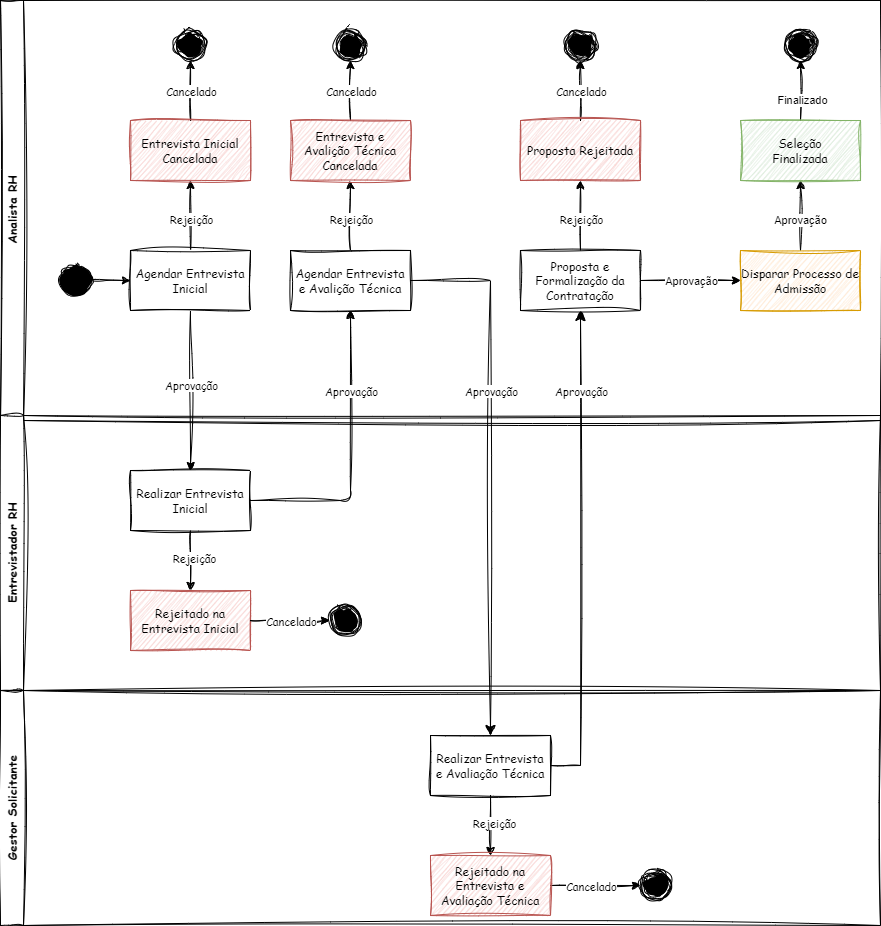

The diagram above was exported from draw.io. Its source (the exported page's mxGraphModel, read from the mxfile embedded in the PNG):
<mxGraphModel dx="1066" dy="607" grid="1" gridSize="10" guides="1" tooltips="1" connect="1" arrows="1" fold="1" page="1" pageScale="1" pageWidth="827" pageHeight="1169" math="0" shadow="0">
  <root>
    <mxCell id="0" />
    <mxCell id="1" parent="0" />
    <mxCell id="9" value="Analista RH" style="swimlane;horizontal=0;whiteSpace=wrap;html=1;fontFamily=Comic Sans MS;sketch=1;curveFitting=1;jiggle=2;" parent="1" vertex="1">
      <mxGeometry x="70" y="70" width="880" height="420" as="geometry" />
    </mxCell>
    <mxCell id="88" style="edgeStyle=none;html=1;entryX=0.5;entryY=1;entryDx=0;entryDy=0;sketch=1;curveFitting=1;jiggle=2;" parent="9" source="2" target="20" edge="1">
      <mxGeometry relative="1" as="geometry" />
    </mxCell>
    <mxCell id="89" value="Rejeição" style="edgeLabel;html=1;align=center;verticalAlign=middle;resizable=0;points=[];fontFamily=Comic Sans MS;" parent="88" vertex="1" connectable="0">
      <mxGeometry x="-0.0715" relative="1" as="geometry">
        <mxPoint as="offset" />
      </mxGeometry>
    </mxCell>
    <mxCell id="2" value="Agendar Entrevista&lt;div&gt;Inicial&lt;/div&gt;" style="rounded=0;whiteSpace=wrap;html=1;sketch=1;curveFitting=1;jiggle=2;fontFamily=Comic Sans MS;" parent="9" vertex="1">
      <mxGeometry x="130" y="250" width="120" height="60" as="geometry" />
    </mxCell>
    <mxCell id="3" value="" style="ellipse;fillColor=strokeColor;html=1;sketch=1;curveFitting=1;jiggle=2;" parent="9" vertex="1">
      <mxGeometry x="60" y="265" width="30" height="30" as="geometry" />
    </mxCell>
    <mxCell id="5" style="edgeStyle=none;html=1;exitX=1;exitY=0.5;exitDx=0;exitDy=0;entryX=0;entryY=0.5;entryDx=0;entryDy=0;sketch=1;curveFitting=1;jiggle=2;" parent="9" source="3" target="2" edge="1">
      <mxGeometry relative="1" as="geometry" />
    </mxCell>
    <mxCell id="21" style="edgeStyle=none;html=1;exitX=0.5;exitY=0;exitDx=0;exitDy=0;entryX=0.5;entryY=1;entryDx=0;entryDy=0;sketch=1;curveFitting=1;jiggle=2;" parent="9" source="20" target="4" edge="1">
      <mxGeometry relative="1" as="geometry" />
    </mxCell>
    <mxCell id="65" value="Cancelado" style="edgeLabel;html=1;align=center;verticalAlign=middle;resizable=0;points=[];fontFamily=Comic Sans MS;" parent="21" vertex="1" connectable="0">
      <mxGeometry x="-0.35" y="-2" relative="1" as="geometry">
        <mxPoint x="-2" y="-10" as="offset" />
      </mxGeometry>
    </mxCell>
    <mxCell id="20" value="Entrevista Inicial&lt;div&gt;Cancelada&lt;/div&gt;" style="rounded=0;whiteSpace=wrap;html=1;sketch=1;curveFitting=1;jiggle=2;fontFamily=Comic Sans MS;fillColor=#f8cecc;strokeColor=#b85450;" parent="9" vertex="1">
      <mxGeometry x="130" y="120" width="120" height="60" as="geometry" />
    </mxCell>
    <mxCell id="4" value="" style="ellipse;html=1;shape=endState;fillColor=strokeColor;sketch=1;curveFitting=1;jiggle=2;" parent="9" vertex="1">
      <mxGeometry x="175" y="30" width="30" height="30" as="geometry" />
    </mxCell>
    <mxCell id="90" value="Agendar Entrevista&lt;div&gt;e Avalição Técnica&lt;/div&gt;" style="rounded=0;whiteSpace=wrap;html=1;sketch=1;curveFitting=1;jiggle=2;fontFamily=Comic Sans MS;" parent="9" vertex="1">
      <mxGeometry x="290" y="250" width="120" height="60" as="geometry" />
    </mxCell>
    <mxCell id="93" style="edgeStyle=none;html=1;entryX=0.5;entryY=1;entryDx=0;entryDy=0;sketch=1;curveFitting=1;jiggle=2;exitX=0.5;exitY=0;exitDx=0;exitDy=0;" parent="9" source="90" target="97" edge="1">
      <mxGeometry relative="1" as="geometry">
        <mxPoint x="344" y="250" as="sourcePoint" />
      </mxGeometry>
    </mxCell>
    <mxCell id="94" value="&lt;span style=&quot;color: rgb(0, 0, 0);&quot;&gt;Rejeição&lt;/span&gt;" style="edgeLabel;html=1;align=center;verticalAlign=middle;resizable=0;points=[];fontFamily=Comic Sans MS;" parent="93" vertex="1" connectable="0">
      <mxGeometry x="-0.0715" relative="1" as="geometry">
        <mxPoint as="offset" />
      </mxGeometry>
    </mxCell>
    <mxCell id="95" style="edgeStyle=none;html=1;exitX=0.5;exitY=0;exitDx=0;exitDy=0;entryX=0.5;entryY=1;entryDx=0;entryDy=0;sketch=1;curveFitting=1;jiggle=2;" parent="9" source="97" target="98" edge="1">
      <mxGeometry relative="1" as="geometry" />
    </mxCell>
    <mxCell id="96" value="Cancelado" style="edgeLabel;html=1;align=center;verticalAlign=middle;resizable=0;points=[];fontFamily=Comic Sans MS;" parent="95" vertex="1" connectable="0">
      <mxGeometry x="-0.35" y="-2" relative="1" as="geometry">
        <mxPoint x="-2" y="-10" as="offset" />
      </mxGeometry>
    </mxCell>
    <mxCell id="97" value="Entrevista&amp;nbsp;&lt;span style=&quot;color: rgb(0, 0, 0);&quot;&gt;e Avalição&amp;nbsp;&lt;/span&gt;Técnica &lt;span style=&quot;background-color: transparent;&quot;&gt;Cancelada&lt;/span&gt;" style="rounded=0;whiteSpace=wrap;html=1;sketch=1;curveFitting=1;jiggle=2;fontFamily=Comic Sans MS;fillColor=#f8cecc;strokeColor=#b85450;" parent="9" vertex="1">
      <mxGeometry x="290" y="120" width="120" height="60" as="geometry" />
    </mxCell>
    <mxCell id="98" value="" style="ellipse;html=1;shape=endState;fillColor=strokeColor;sketch=1;curveFitting=1;jiggle=2;" parent="9" vertex="1">
      <mxGeometry x="335" y="30" width="30" height="30" as="geometry" />
    </mxCell>
    <mxCell id="126" style="edgeStyle=none;html=1;sketch=1;curveFitting=1;jiggle=2;" parent="9" source="114" target="125" edge="1">
      <mxGeometry relative="1" as="geometry" />
    </mxCell>
    <mxCell id="129" value="Aprovação" style="edgeLabel;html=1;align=center;verticalAlign=middle;resizable=0;points=[];" parent="126" vertex="1" connectable="0">
      <mxGeometry x="-0.3064" y="2" relative="1" as="geometry">
        <mxPoint x="15" y="2" as="offset" />
      </mxGeometry>
    </mxCell>
    <mxCell id="114" value="&lt;span class=&quot;selected&quot;&gt;Proposta e Formalização da Contratação&lt;/span&gt;" style="rounded=0;whiteSpace=wrap;html=1;sketch=1;curveFitting=1;jiggle=2;fontFamily=Comic Sans MS;" parent="9" vertex="1">
      <mxGeometry x="520" y="250" width="120" height="60" as="geometry" />
    </mxCell>
    <mxCell id="119" style="edgeStyle=none;html=1;entryX=0.5;entryY=1;entryDx=0;entryDy=0;sketch=1;curveFitting=1;jiggle=2;exitX=0.5;exitY=0;exitDx=0;exitDy=0;" parent="9" source="114" target="123" edge="1">
      <mxGeometry relative="1" as="geometry">
        <mxPoint x="550" y="220" as="sourcePoint" />
      </mxGeometry>
    </mxCell>
    <mxCell id="120" value="&lt;span style=&quot;color: rgb(0, 0, 0);&quot;&gt;Rejeição&lt;/span&gt;" style="edgeLabel;html=1;align=center;verticalAlign=middle;resizable=0;points=[];fontFamily=Comic Sans MS;" parent="119" vertex="1" connectable="0">
      <mxGeometry x="-0.0715" relative="1" as="geometry">
        <mxPoint as="offset" />
      </mxGeometry>
    </mxCell>
    <mxCell id="121" style="edgeStyle=none;html=1;exitX=0.5;exitY=0;exitDx=0;exitDy=0;sketch=1;curveFitting=1;jiggle=2;entryX=0.5;entryY=1;entryDx=0;entryDy=0;" parent="9" source="123" target="124" edge="1">
      <mxGeometry relative="1" as="geometry">
        <mxPoint x="580" y="70" as="targetPoint" />
      </mxGeometry>
    </mxCell>
    <mxCell id="122" value="Cancelado" style="edgeLabel;html=1;align=center;verticalAlign=middle;resizable=0;points=[];fontFamily=Comic Sans MS;" parent="121" vertex="1" connectable="0">
      <mxGeometry x="-0.35" y="-2" relative="1" as="geometry">
        <mxPoint x="-2" y="-10" as="offset" />
      </mxGeometry>
    </mxCell>
    <mxCell id="123" value="Proposta Rejeitada" style="rounded=0;whiteSpace=wrap;html=1;sketch=1;curveFitting=1;jiggle=2;fontFamily=Comic Sans MS;fillColor=#f8cecc;strokeColor=#b85450;" parent="9" vertex="1">
      <mxGeometry x="520" y="120" width="120" height="60" as="geometry" />
    </mxCell>
    <mxCell id="124" value="" style="ellipse;html=1;shape=endState;fillColor=strokeColor;sketch=1;curveFitting=1;jiggle=2;" parent="9" vertex="1">
      <mxGeometry x="565" y="30" width="30" height="30" as="geometry" />
    </mxCell>
    <mxCell id="128" style="edgeStyle=none;html=1;sketch=1;curveFitting=1;jiggle=2;" parent="9" source="125" target="127" edge="1">
      <mxGeometry relative="1" as="geometry" />
    </mxCell>
    <mxCell id="130" value="Aprovação" style="edgeLabel;html=1;align=center;verticalAlign=middle;resizable=0;points=[];" parent="128" vertex="1" connectable="0">
      <mxGeometry x="-0.1239" y="1" relative="1" as="geometry">
        <mxPoint as="offset" />
      </mxGeometry>
    </mxCell>
    <mxCell id="125" value="&lt;span class=&quot;selected&quot;&gt;Disparar Processo de Admissão&lt;/span&gt;" style="rounded=0;whiteSpace=wrap;html=1;sketch=1;curveFitting=1;jiggle=2;fontFamily=Comic Sans MS;fillColor=#ffe6cc;strokeColor=#d79b00;" parent="9" vertex="1">
      <mxGeometry x="740" y="250" width="120" height="60" as="geometry" />
    </mxCell>
    <mxCell id="133" style="edgeStyle=none;html=1;entryX=0.5;entryY=1;entryDx=0;entryDy=0;sketch=1;curveFitting=1;jiggle=2;" parent="9" source="127" target="132" edge="1">
      <mxGeometry relative="1" as="geometry" />
    </mxCell>
    <mxCell id="134" value="Finalizado" style="edgeLabel;html=1;align=center;verticalAlign=middle;resizable=0;points=[];" parent="133" vertex="1" connectable="0">
      <mxGeometry x="-0.3112" y="-1" relative="1" as="geometry">
        <mxPoint as="offset" />
      </mxGeometry>
    </mxCell>
    <mxCell id="127" value="Seleção&lt;div&gt;Finalizada&lt;/div&gt;" style="rounded=0;whiteSpace=wrap;html=1;sketch=1;curveFitting=1;jiggle=2;fontFamily=Comic Sans MS;fillColor=#d5e8d4;strokeColor=#82b366;" parent="9" vertex="1">
      <mxGeometry x="740" y="120" width="120" height="60" as="geometry" />
    </mxCell>
    <mxCell id="132" value="" style="ellipse;html=1;shape=endState;fillColor=strokeColor;sketch=1;curveFitting=1;jiggle=2;" parent="9" vertex="1">
      <mxGeometry x="785" y="30" width="30" height="30" as="geometry" />
    </mxCell>
    <mxCell id="10" value="Entrevistador RH" style="swimlane;horizontal=0;whiteSpace=wrap;html=1;fontFamily=Comic Sans MS;sketch=1;curveFitting=1;jiggle=2;" parent="1" vertex="1">
      <mxGeometry x="70" y="485" width="880" height="275" as="geometry" />
    </mxCell>
    <mxCell id="86" style="edgeStyle=none;html=1;entryX=0.5;entryY=0;entryDx=0;entryDy=0;fontFamily=Comic Sans MS;sketch=1;curveFitting=1;jiggle=2;" parent="10" source="71" target="77" edge="1">
      <mxGeometry relative="1" as="geometry" />
    </mxCell>
    <mxCell id="87" value="&lt;span style=&quot;color: rgb(0, 0, 0);&quot;&gt;Rejeição&lt;/span&gt;" style="edgeLabel;html=1;align=center;verticalAlign=middle;resizable=0;points=[];fontFamily=Comic Sans MS;" parent="86" vertex="1" connectable="0">
      <mxGeometry x="-0.1166" y="3" relative="1" as="geometry">
        <mxPoint as="offset" />
      </mxGeometry>
    </mxCell>
    <mxCell id="71" value="Realizar Entrevista&lt;div&gt;Inicial&lt;/div&gt;" style="rounded=0;whiteSpace=wrap;html=1;sketch=1;curveFitting=1;jiggle=2;fontFamily=Comic Sans MS;" parent="10" vertex="1">
      <mxGeometry x="130" y="55" width="120" height="60" as="geometry" />
    </mxCell>
    <mxCell id="77" value="Rejeitado na Entrevista Inicial" style="rounded=0;whiteSpace=wrap;html=1;sketch=1;curveFitting=1;jiggle=2;fontFamily=Comic Sans MS;fillColor=#f8cecc;strokeColor=#b85450;" parent="10" vertex="1">
      <mxGeometry x="130" y="175" width="120" height="60" as="geometry" />
    </mxCell>
    <mxCell id="78" value="" style="ellipse;html=1;shape=endState;fillColor=strokeColor;sketch=1;curveFitting=1;jiggle=2;" parent="10" vertex="1">
      <mxGeometry x="329" y="190" width="30" height="30" as="geometry" />
    </mxCell>
    <mxCell id="79" style="edgeStyle=none;html=1;exitX=1;exitY=0.5;exitDx=0;exitDy=0;entryX=0;entryY=0.5;entryDx=0;entryDy=0;sketch=1;curveFitting=1;jiggle=2;" parent="10" source="77" target="78" edge="1">
      <mxGeometry relative="1" as="geometry">
        <mxPoint x="570" y="-165" as="sourcePoint" />
        <mxPoint x="660" y="-165" as="targetPoint" />
        <Array as="points">
          <mxPoint x="290" y="205" />
        </Array>
      </mxGeometry>
    </mxCell>
    <mxCell id="80" value="Cancelado" style="edgeLabel;html=1;align=center;verticalAlign=middle;resizable=0;points=[];fontFamily=Comic Sans MS;" parent="79" vertex="1" connectable="0">
      <mxGeometry x="-0.35" y="-2" relative="1" as="geometry">
        <mxPoint x="14" y="-2" as="offset" />
      </mxGeometry>
    </mxCell>
    <mxCell id="40" value="Gestor Solicitante" style="swimlane;horizontal=0;whiteSpace=wrap;html=1;fontFamily=Comic Sans MS;sketch=1;curveFitting=1;jiggle=2;" parent="1" vertex="1">
      <mxGeometry x="70" y="760" width="880" height="235" as="geometry" />
    </mxCell>
    <mxCell id="104" style="edgeStyle=none;html=1;entryX=0.5;entryY=0;entryDx=0;entryDy=0;fontFamily=Comic Sans MS;sketch=1;curveFitting=1;jiggle=2;" parent="40" source="106" target="107" edge="1">
      <mxGeometry relative="1" as="geometry" />
    </mxCell>
    <mxCell id="105" value="&lt;span style=&quot;color: rgb(0, 0, 0);&quot;&gt;Rejeição&lt;/span&gt;" style="edgeLabel;html=1;align=center;verticalAlign=middle;resizable=0;points=[];fontFamily=Comic Sans MS;" parent="104" vertex="1" connectable="0">
      <mxGeometry x="-0.1166" y="3" relative="1" as="geometry">
        <mxPoint as="offset" />
      </mxGeometry>
    </mxCell>
    <mxCell id="106" value="Realizar Entrevista&lt;div&gt;e Avaliação Técnica&lt;/div&gt;" style="rounded=0;whiteSpace=wrap;html=1;sketch=1;curveFitting=1;jiggle=2;fontFamily=Comic Sans MS;" parent="40" vertex="1">
      <mxGeometry x="430" y="45" width="120" height="60" as="geometry" />
    </mxCell>
    <mxCell id="112" style="edgeStyle=none;html=1;entryX=0;entryY=0.5;entryDx=0;entryDy=0;sketch=1;curveFitting=1;jiggle=2;" parent="40" source="107" target="108" edge="1">
      <mxGeometry relative="1" as="geometry" />
    </mxCell>
    <mxCell id="113" value="Cancelado" style="edgeLabel;html=1;align=center;verticalAlign=middle;resizable=0;points=[];fontFamily=Comic Sans MS;" parent="112" vertex="1" connectable="0">
      <mxGeometry x="0.2261" relative="1" as="geometry">
        <mxPoint x="-15" as="offset" />
      </mxGeometry>
    </mxCell>
    <mxCell id="107" value="Rejeitado na Entrevista e Avaliação Técnica" style="rounded=0;whiteSpace=wrap;html=1;sketch=1;curveFitting=1;jiggle=2;fontFamily=Comic Sans MS;fillColor=#f8cecc;strokeColor=#b85450;" parent="40" vertex="1">
      <mxGeometry x="430" y="165" width="120" height="60" as="geometry" />
    </mxCell>
    <mxCell id="108" value="" style="ellipse;html=1;shape=endState;fillColor=strokeColor;sketch=1;curveFitting=1;jiggle=2;" parent="40" vertex="1">
      <mxGeometry x="640" y="180" width="30" height="30" as="geometry" />
    </mxCell>
    <mxCell id="72" style="edgeStyle=none;html=1;exitX=0.5;exitY=1;exitDx=0;exitDy=0;entryX=0.5;entryY=0;entryDx=0;entryDy=0;sketch=1;curveFitting=1;jiggle=2;" parent="1" source="2" target="71" edge="1">
      <mxGeometry relative="1" as="geometry" />
    </mxCell>
    <mxCell id="73" value="Aprovação" style="edgeLabel;html=1;align=center;verticalAlign=middle;resizable=0;points=[];fontFamily=Comic Sans MS;" parent="72" vertex="1" connectable="0">
      <mxGeometry x="-0.0249" y="2" relative="1" as="geometry">
        <mxPoint x="-2" y="-4" as="offset" />
      </mxGeometry>
    </mxCell>
    <mxCell id="91" style="edgeStyle=none;html=1;exitX=1;exitY=0.5;exitDx=0;exitDy=0;entryX=0.5;entryY=1;entryDx=0;entryDy=0;sketch=1;curveFitting=1;jiggle=2;" parent="1" source="71" target="90" edge="1">
      <mxGeometry relative="1" as="geometry">
        <mxPoint x="270" y="370" as="sourcePoint" />
        <mxPoint x="270" y="550" as="targetPoint" />
        <Array as="points">
          <mxPoint x="420" y="570" />
        </Array>
      </mxGeometry>
    </mxCell>
    <mxCell id="92" value="Aprovação" style="edgeLabel;html=1;align=center;verticalAlign=middle;resizable=0;points=[];fontFamily=Comic Sans MS;" parent="91" vertex="1" connectable="0">
      <mxGeometry x="-0.0249" y="2" relative="1" as="geometry">
        <mxPoint x="2" y="-69" as="offset" />
      </mxGeometry>
    </mxCell>
    <mxCell id="111" value="" style="edgeStyle=elbowEdgeStyle;elbow=vertical;endArrow=classic;html=1;curved=0;rounded=0;endSize=8;startSize=8;exitX=1;exitY=0.5;exitDx=0;exitDy=0;entryX=0.5;entryY=0;entryDx=0;entryDy=0;sketch=1;curveFitting=1;jiggle=2;" parent="1" source="90" target="106" edge="1">
      <mxGeometry width="50" height="50" relative="1" as="geometry">
        <mxPoint x="580" y="410" as="sourcePoint" />
        <mxPoint x="590" y="700" as="targetPoint" />
        <Array as="points">
          <mxPoint x="520" y="350" />
        </Array>
      </mxGeometry>
    </mxCell>
    <mxCell id="116" value="Aprovação" style="edgeLabel;html=1;align=center;verticalAlign=middle;resizable=0;points=[];fontFamily=Comic Sans MS;" parent="111" vertex="1" connectable="0">
      <mxGeometry x="0.109" y="-2" relative="1" as="geometry">
        <mxPoint x="2" y="-107" as="offset" />
      </mxGeometry>
    </mxCell>
    <mxCell id="115" value="" style="edgeStyle=elbowEdgeStyle;elbow=horizontal;endArrow=classic;html=1;curved=0;rounded=0;endSize=8;startSize=8;exitX=1;exitY=0.5;exitDx=0;exitDy=0;sketch=1;curveFitting=1;jiggle=2;" parent="1" source="106" target="114" edge="1">
      <mxGeometry width="50" height="50" relative="1" as="geometry">
        <mxPoint x="690" y="850" as="sourcePoint" />
        <mxPoint x="740" y="800" as="targetPoint" />
        <Array as="points">
          <mxPoint x="650" y="610" />
        </Array>
      </mxGeometry>
    </mxCell>
    <mxCell id="117" value="Aprovação" style="edgeLabel;html=1;align=center;verticalAlign=middle;resizable=0;points=[];fontFamily=Comic Sans MS;" parent="115" vertex="1" connectable="0">
      <mxGeometry x="0.1815" y="-3" relative="1" as="geometry">
        <mxPoint x="-3" y="-118" as="offset" />
      </mxGeometry>
    </mxCell>
  </root>
</mxGraphModel>